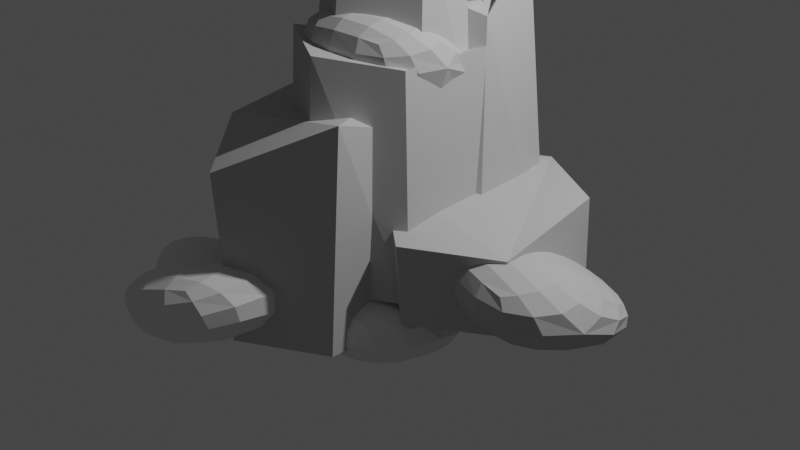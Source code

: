 # Source: Rock_1.blend  (saved by Blender 3.6.11; exported with 4.5.12 LTS)
import bpy
from mathutils import Matrix  # noqa: F401  (used for matrix-valued properties, if any)

bpy.ops.wm.read_factory_settings(use_empty=True)
scene = bpy.context.scene
scene.name = 'Scene'

# ---- collections
col_collection = bpy.data.collections.new('Collection'); scene.collection.children.link(col_collection)

# ---- materials (node trees are filled in below, after node groups)
mat_material_001 = bpy.data.materials.new('Material.001')
mat_material_001.use_transparent_shadow = False
mat_material_001.diffuse_color = (0.5372, 0.5372, 0.5372, 1.0)

# ---- material node trees

# ---- world
world_world = bpy.data.worlds.new('World'); scene.world = world_world
world_world.use_nodes = True; world_world.node_tree.nodes.clear()
_N = world_world.node_tree.nodes; _L = world_world.node_tree.links
n0 = _N.new('ShaderNodeOutputWorld'); n0.name = 'World Output'; n0.location = (300, 300)
n1 = _N.new('ShaderNodeBackground'); n1.name = 'Background'; n1.location = (10, 300)
n1.inputs[0].default_value = (0.05088, 0.05088, 0.05088, 1.0)
_L.new(n1.outputs[0], n0.inputs[0])
n0.is_active_output = True
world_world.color = (0.05088, 0.05088, 0.05088)
world_world.use_sun_shadow = False
world_world.sun_shadow_jitter_overblur = 0.0

# ---- cameras
cam_camera = bpy.data.cameras.new('Camera')
cam_camera.clip_end = 100.0
cam_camera.ortho_scale = 7.314

# ---- lights
light_light = bpy.data.lights.new('Light', 'POINT')
light_light.transmission_factor = 0.0
light_light.energy = 1000.0
light_light.shadow_soft_size = 0.1
light_light.shadow_maximum_resolution = 0.006
light_light.use_absolute_resolution = True

# ---- meshes
me_cylinder = bpy.data.meshes.new('Cylinder')
me_cylinder.from_pydata([(-2.103e-16, 0.9347, -0.05281), (-0.07896, 0.6956, 3.301), (0.866, 0.549, -0.05281), (0.6062, 0.35, 3.0), (0.866, -0.5653, -0.05281), (0.7122, -0.3925, 3.214), (-2.031e-16, -1.065, -0.08548), (0.106, -0.7425, 3.214), (-0.866, -0.5653, -0.08548), (-0.5002, -0.3925, 3.214), (-0.866, 0.4347, -0.08548), (-0.6062, 0.35, 3.0), (0.2001, 1.554, -0.628), (0.2001, 1.319, 2.458), (1.066, 1.054, -0.5953), (0.7273, 0.9646, 2.759), (1.066, 0.05371, -0.5953), (0.8682, 0.2574, 2.225), (0.2001, -0.4463, -0.628), (0.2001, -0.08096, 2.458), (-0.666, 0.05371, -0.628), (-0.4062, 0.269, 2.458), (-0.666, 1.054, -0.628), (-0.4851, 0.9646, 2.759), (0.09415, 0.7202, 1.711), (0.09415, 0.7202, -0.2893), (-0.2717, 0.09022, -0.7473), (-0.2717, 0.09022, 1.253), (0.5943, -0.4098, -0.7473), (0.5943, -0.4098, 1.253), (0.5943, -1.41, -0.7473), (0.7282, -1.377, 1.582), (-0.2717, -1.91, -0.7473), (-0.3827, -1.953, 0.9707), (-1.138, -1.41, -0.7473), (-1.319, -1.031, 1.05), (-1.138, -0.4098, -0.7473), (-1.138, -0.4098, 1.253), (0.9602, 0.2202, -0.2893), (0.8942, 0.2317, 1.959), (0.9602, -0.7798, -0.2893), (0.8942, -0.7683, 1.959), (0.09415, -1.28, -0.2893), (0.228, -1.247, 2.04), (-0.7719, -0.7798, -0.2893), (-0.638, -0.7466, 2.04), (-0.7719, 0.2202, -0.2893), (-0.7719, 0.2202, 1.711), (0.9496, 1.197, 0.6265), (0.9496, 1.132, -0.4264), (1.816, 0.7464, -0.4264), (1.816, 0.6974, 0.6265), (1.816, -0.3679, -0.4264), (1.88, -0.4943, 0.4234), (0.9496, -0.8679, -0.459), (1.014, -0.9943, 0.4234), (0.08353, -0.3679, -0.459), (0.08353, -0.3026, 0.6265), (0.08353, 0.6321, -0.4264), (0.08353, 0.6974, 0.6265), (-0.4207, 1.711, 1.652), (-0.4937, 1.568, -0.5998), (0.3723, 1.068, -0.5998), (0.3723, 1.068, 1.4), (0.3723, 0.06782, -0.5998), (0.3723, 0.06782, 1.4), (-0.4937, -0.4322, -0.5998), (-0.4937, -0.4322, 1.4), (-1.36, 0.06782, -0.5998), (-1.287, 0.2108, 1.652), (-1.36, 1.068, -0.5998), (-1.287, 1.211, 1.652)], [], [(0, 1, 3, 2), (2, 3, 5, 4), (4, 5, 7, 6), (6, 7, 9, 8), (3, 1, 11, 9, 7, 5), (8, 9, 11, 10), (10, 11, 1, 0), (0, 2, 4, 6, 8, 10), (12, 13, 15, 14), (14, 15, 17, 16), (16, 17, 19, 18), (18, 19, 21, 20), (15, 13, 23, 21, 19, 17), (20, 21, 23, 22), (22, 23, 13, 12), (12, 14, 16, 18, 20, 22), (54, 55, 57, 56), (39, 24, 47, 45, 43, 41), (26, 27, 29, 28), (49, 50, 52, 54, 56, 58), (42, 43, 45, 44), (28, 29, 31, 30), (25, 38, 40, 42, 44, 46), (40, 41, 43, 42), (30, 31, 33, 32), (46, 47, 24, 25), (38, 39, 41, 40), (32, 33, 35, 34), (29, 27, 37, 35, 33, 31), (25, 24, 39, 38), (34, 35, 37, 36), (51, 48, 59, 57, 55, 53), (44, 45, 47, 46), (36, 37, 27, 26), (26, 28, 30, 32, 34, 36), (52, 53, 55, 54), (58, 59, 48, 49), (50, 51, 53, 52), (49, 48, 51, 50), (56, 57, 59, 58), (66, 67, 69, 68), (61, 62, 64, 66, 68, 70), (63, 60, 71, 69, 67, 65), (64, 65, 67, 66), (70, 71, 60, 61), (62, 63, 65, 64), (61, 60, 63, 62), (68, 69, 71, 70)])
_uv = me_cylinder.uv_layers.new(name='UVMap')
_uv.uv.foreach_set('vector', [1.0, 0.5, 1.0, 1.0, 0.8333, 1.0, 0.8333, 0.5, 0.8333, 0.5, 0.8333, 1.0, 0.6667, 1.0, 0.6667, 0.5, 0.6667, 0.5, 0.6667, 1.0, 0.5, 1.0, 0.5, 0.5, 0.5, 0.5, 0.5, 1.0, 0.3333, 1.0, 0.3333, 0.5, 0.4578, 0.37, 0.25, 0.49, 0.04215, 0.37, 0.04215, 0.13, 0.25, 0.01, 0.4578, 0.13, 0.3333, 0.5, 0.3333, 1.0, 0.1667, 1.0, 0.1667, 0.5, 0.1667, 0.5, 0.1667, 1.0, -8.941e-08, 1.0, -8.941e-08, 0.5, 0.75, 0.49, 0.9578, 0.37, 0.9578, 0.13, 0.75, 0.01, 0.5422, 0.13, 0.5422, 0.37, 1.0, 0.5, 1.0, 1.0, 0.8333, 1.0, 0.8333, 0.5, 0.8333, 0.5, 0.8333, 1.0, 0.6667, 1.0, 0.6667, 0.5, 0.6667, 0.5, 0.6667, 1.0, 0.5, 1.0, 0.5, 0.5, 0.5, 0.5, 0.5, 1.0, 0.3333, 1.0, 0.3333, 0.5, 0.4578, 0.37, 0.25, 0.49, 0.04215, 0.37, 0.04215, 0.13, 0.25, 0.01, 0.4578, 0.13, 0.3333, 0.5, 0.3333, 1.0, 0.1667, 1.0, 0.1667, 0.5, 0.1667, 0.5, 0.1667, 1.0, -8.941e-08, 1.0, -8.941e-08, 0.5, 0.75, 0.49, 0.9578, 0.37, 0.9578, 0.13, 0.75, 0.01, 0.5422, 0.13, 0.5422, 0.37, 0.5, 0.5, 0.5, 1.0, 0.3333, 1.0, 0.3333, 0.5, 0.4578, 0.37, 0.25, 0.49, 0.04215, 0.37, 0.04215, 0.13, 0.25, 0.01, 0.4578, 0.13, 1.0, 0.5, 1.0, 1.0, 0.8333, 1.0, 0.8333, 0.5, 0.75, 0.49, 0.9578, 0.37, 0.9578, 0.13, 0.75, 0.01, 0.5422, 0.13, 0.5422, 0.37, 0.5, 0.5, 0.5, 1.0, 0.3333, 1.0, 0.3333, 0.5, 0.8333, 0.5, 0.8333, 1.0, 0.6667, 1.0, 0.6667, 0.5, 0.75, 0.49, 0.9578, 0.37, 0.9578, 0.13, 0.75, 0.01, 0.5422, 0.13, 0.5422, 0.37, 0.6667, 0.5, 0.6667, 1.0, 0.5, 1.0, 0.5, 0.5, 0.6667, 0.5, 0.6667, 1.0, 0.5, 1.0, 0.5, 0.5, 0.1667, 0.5, 0.1667, 1.0, -8.941e-08, 1.0, -8.941e-08, 0.5, 0.8333, 0.5, 0.8333, 1.0, 0.6667, 1.0, 0.6667, 0.5, 0.5, 0.5, 0.5, 1.0, 0.3333, 1.0, 0.3333, 0.5, 0.4578, 0.37, 0.25, 0.49, 0.04215, 0.37, 0.04215, 0.13, 0.25, 0.01, 0.4578, 0.13, 1.0, 0.5, 1.0, 1.0, 0.8333, 1.0, 0.8333, 0.5, 0.3333, 0.5, 0.3333, 1.0, 0.1667, 1.0, 0.1667, 0.5, 0.4578, 0.37, 0.25, 0.49, 0.04215, 0.37, 0.04215, 0.13, 0.25, 0.01, 0.4578, 0.13, 0.3333, 0.5, 0.3333, 1.0, 0.1667, 1.0, 0.1667, 0.5, 0.1667, 0.5, 0.1667, 1.0, -8.941e-08, 1.0, -8.941e-08, 0.5, 0.75, 0.49, 0.9578, 0.37, 0.9578, 0.13, 0.75, 0.01, 0.5422, 0.13, 0.5422, 0.37, 0.6667, 0.5, 0.6667, 1.0, 0.5, 1.0, 0.5, 0.5, 0.1667, 0.5, 0.1667, 1.0, -8.941e-08, 1.0, -8.941e-08, 0.5, 0.8333, 0.5, 0.8333, 1.0, 0.6667, 1.0, 0.6667, 0.5, 1.0, 0.5, 1.0, 1.0, 0.8333, 1.0, 0.8333, 0.5, 0.3333, 0.5, 0.3333, 1.0, 0.1667, 1.0, 0.1667, 0.5, 0.5, 0.5, 0.5, 1.0, 0.3333, 1.0, 0.3333, 0.5, 0.75, 0.49, 0.9578, 0.37, 0.9578, 0.13, 0.75, 0.01, 0.5422, 0.13, 0.5422, 0.37, 0.4578, 0.37, 0.25, 0.49, 0.04215, 0.37, 0.04215, 0.13, 0.25, 0.01, 0.4578, 0.13, 0.6667, 0.5, 0.6667, 1.0, 0.5, 1.0, 0.5, 0.5, 0.1667, 0.5, 0.1667, 1.0, -8.941e-08, 1.0, -8.941e-08, 0.5, 0.8333, 0.5, 0.8333, 1.0, 0.6667, 1.0, 0.6667, 0.5, 1.0, 0.5, 1.0, 1.0, 0.8333, 1.0, 0.8333, 0.5, 0.3333, 0.5, 0.3333, 1.0, 0.1667, 1.0, 0.1667, 0.5])
me_cylinder.materials.append(mat_material_001)
me_cylinder.update()
me_cube = bpy.data.meshes.new('Cube')
me_cube.from_pydata([(-1.419, -1.147, -0.6398), (-1.419, -1.147, 0.6398), (-1.419, 1.147, -0.6398), (1.419, -1.147, -0.6398), (1.419, -1.147, 0.6398), (1.419, 1.147, -0.6398), (-1.419, -0.4227, 0.6398), (-1.419, 1.147, -0.4233), (1.419, 1.147, 0.03616), (1.419, 0.2558, 0.6398)], [], [(9, 8, 7, 6), (3, 4, 1, 0), (2, 5, 3, 0), (9, 6, 1, 4), (5, 8, 9, 4, 3), (2, 7, 8, 5), (0, 1, 6, 7, 2)])
_uv = me_cube.uv_layers.new(name='UVMap')
_uv.uv.foreach_set('vector', [0.625, 0.5971, 0.5071, 0.5, 0.4173, 0.25, 0.625, 0.07894, 0.375, 0.75, 0.625, 0.75, 0.625, 1.0, 0.375, 1.0, 0.125, 0.5, 0.375, 0.5, 0.375, 0.75, 0.125, 0.75, 0.625, 0.5971, 0.875, 0.6711, 0.875, 0.75, 0.625, 0.75, 0.375, 0.5, 0.5071, 0.5, 0.625, 0.5971, 0.625, 0.75, 0.375, 0.75, 0.375, 0.25, 0.4173, 0.25, 0.5071, 0.5, 0.375, 0.5, 0.375, 0.0, 0.625, 0.0, 0.625, 0.07894, 0.4173, 0.25, 0.375, 0.25])
me_cube.materials.append(mat_material_001)
me_cube.update()
me_cube_001 = bpy.data.meshes.new('Cube.001')
me_cube_001.from_pydata([(-1.419, -1.147, -0.6398), (-1.419, -1.147, 0.6398), (-1.419, 1.147, -0.6398), (1.419, -1.147, -0.6398), (1.419, -1.147, 0.6398), (1.419, 1.147, -0.6398), (-1.419, -0.4227, 0.6398), (-1.419, 1.147, -0.4233), (1.419, 1.147, 0.03616), (1.419, 0.2558, 0.6398)], [], [(9, 8, 7, 6), (3, 4, 1, 0), (2, 5, 3, 0), (9, 6, 1, 4), (5, 8, 9, 4, 3), (2, 7, 8, 5), (0, 1, 6, 7, 2)])
_uv = me_cube_001.uv_layers.new(name='UVMap')
_uv.uv.foreach_set('vector', [0.625, 0.5971, 0.5071, 0.5, 0.4173, 0.25, 0.625, 0.07894, 0.375, 0.75, 0.625, 0.75, 0.625, 1.0, 0.375, 1.0, 0.125, 0.5, 0.375, 0.5, 0.375, 0.75, 0.125, 0.75, 0.625, 0.5971, 0.875, 0.6711, 0.875, 0.75, 0.625, 0.75, 0.375, 0.5, 0.5071, 0.5, 0.625, 0.5971, 0.625, 0.75, 0.375, 0.75, 0.375, 0.25, 0.4173, 0.25, 0.5071, 0.5, 0.375, 0.5, 0.375, 0.0, 0.625, 0.0, 0.625, 0.07894, 0.4173, 0.25, 0.375, 0.25])
me_cube_001.materials.append(mat_material_001)
me_cube_001.update()
me_cube_002 = bpy.data.meshes.new('Cube.002')
me_cube_002.from_pydata([(-1.419, -1.147, -0.6398), (-1.419, -1.147, 0.6398), (-1.419, 1.147, -0.6398), (1.419, -1.147, -0.6398), (1.419, -1.147, 0.6398), (1.419, 1.147, -0.6398), (-1.419, -0.4227, 0.6398), (-1.419, 1.147, -0.4233), (1.419, 1.147, 0.03616), (1.419, 0.2558, 0.6398)], [], [(9, 8, 7, 6), (3, 4, 1, 0), (2, 5, 3, 0), (9, 6, 1, 4), (5, 8, 9, 4, 3), (2, 7, 8, 5), (0, 1, 6, 7, 2)])
_uv = me_cube_002.uv_layers.new(name='UVMap')
_uv.uv.foreach_set('vector', [0.625, 0.5971, 0.5071, 0.5, 0.4173, 0.25, 0.625, 0.07894, 0.375, 0.75, 0.625, 0.75, 0.625, 1.0, 0.375, 1.0, 0.125, 0.5, 0.375, 0.5, 0.375, 0.75, 0.125, 0.75, 0.625, 0.5971, 0.875, 0.6711, 0.875, 0.75, 0.625, 0.75, 0.375, 0.5, 0.5071, 0.5, 0.625, 0.5971, 0.625, 0.75, 0.375, 0.75, 0.375, 0.25, 0.4173, 0.25, 0.5071, 0.5, 0.375, 0.5, 0.375, 0.0, 0.625, 0.0, 0.625, 0.07894, 0.4173, 0.25, 0.375, 0.25])
me_cube_002.materials.append(mat_material_001)
me_cube_002.update()
me_cube_003 = bpy.data.meshes.new('Cube.003')
me_cube_003.from_pydata([(-1.419, -1.147, -0.6398), (-1.419, -1.147, 0.6398), (-1.419, 1.147, -0.6398), (1.419, -1.147, -0.6398), (1.419, -1.147, 0.6398), (1.419, 1.147, -0.6398), (-1.419, -0.4227, 0.6398), (-1.419, 1.147, -0.4233), (1.419, 1.147, 0.03616), (1.419, 0.2558, 0.6398)], [], [(9, 8, 7, 6), (3, 4, 1, 0), (2, 5, 3, 0), (9, 6, 1, 4), (5, 8, 9, 4, 3), (2, 7, 8, 5), (0, 1, 6, 7, 2)])
_uv = me_cube_003.uv_layers.new(name='UVMap')
_uv.uv.foreach_set('vector', [0.625, 0.5971, 0.5071, 0.5, 0.4173, 0.25, 0.625, 0.07894, 0.375, 0.75, 0.625, 0.75, 0.625, 1.0, 0.375, 1.0, 0.125, 0.5, 0.375, 0.5, 0.375, 0.75, 0.125, 0.75, 0.625, 0.5971, 0.875, 0.6711, 0.875, 0.75, 0.625, 0.75, 0.375, 0.5, 0.5071, 0.5, 0.625, 0.5971, 0.625, 0.75, 0.375, 0.75, 0.375, 0.25, 0.4173, 0.25, 0.5071, 0.5, 0.375, 0.5, 0.375, 0.0, 0.625, 0.0, 0.625, 0.07894, 0.4173, 0.25, 0.375, 0.25])
me_cube_003.update()
me_cube_004 = bpy.data.meshes.new('Cube.004')
me_cube_004.from_pydata([(-1.419, -1.147, -0.6398), (-1.419, -1.147, 0.6398), (-1.419, 1.147, -0.6398), (1.419, -1.147, -0.6398), (1.419, -1.147, 0.6398), (1.419, 1.147, -0.6398), (-1.419, -0.4227, 0.6398), (-1.419, 1.147, -0.4233), (1.419, 1.147, 0.03616), (1.419, 0.2558, 0.6398)], [], [(9, 8, 7, 6), (3, 4, 1, 0), (2, 5, 3, 0), (9, 6, 1, 4), (5, 8, 9, 4, 3), (2, 7, 8, 5), (0, 1, 6, 7, 2)])
_uv = me_cube_004.uv_layers.new(name='UVMap')
_uv.uv.foreach_set('vector', [0.625, 0.5971, 0.5071, 0.5, 0.4173, 0.25, 0.625, 0.07894, 0.375, 0.75, 0.625, 0.75, 0.625, 1.0, 0.375, 1.0, 0.125, 0.5, 0.375, 0.5, 0.375, 0.75, 0.125, 0.75, 0.625, 0.5971, 0.875, 0.6711, 0.875, 0.75, 0.625, 0.75, 0.375, 0.5, 0.5071, 0.5, 0.625, 0.5971, 0.625, 0.75, 0.375, 0.75, 0.375, 0.25, 0.4173, 0.25, 0.5071, 0.5, 0.375, 0.5, 0.375, 0.0, 0.625, 0.0, 0.625, 0.07894, 0.4173, 0.25, 0.375, 0.25])
me_cube_004.materials.append(mat_material_001)
me_cube_004.update()
me_cube_005 = bpy.data.meshes.new('Cube.005')
me_cube_005.from_pydata([(-1.419, -1.147, -0.6398), (-1.419, -1.147, 0.6398), (-1.419, 1.147, -0.6398), (1.419, -1.147, -0.6398), (1.419, -1.147, 0.6398), (1.419, 1.147, -0.6398), (-1.419, -0.4227, 0.6398), (-1.419, 1.147, -0.4233), (1.419, 1.147, 0.03616), (1.419, 0.2558, 0.6398)], [], [(9, 8, 7, 6), (3, 4, 1, 0), (2, 5, 3, 0), (9, 6, 1, 4), (5, 8, 9, 4, 3), (2, 7, 8, 5), (0, 1, 6, 7, 2)])
_uv = me_cube_005.uv_layers.new(name='UVMap')
_uv.uv.foreach_set('vector', [0.625, 0.5971, 0.5071, 0.5, 0.4173, 0.25, 0.625, 0.07894, 0.375, 0.75, 0.625, 0.75, 0.625, 1.0, 0.375, 1.0, 0.125, 0.5, 0.375, 0.5, 0.375, 0.75, 0.125, 0.75, 0.625, 0.5971, 0.875, 0.6711, 0.875, 0.75, 0.625, 0.75, 0.375, 0.5, 0.5071, 0.5, 0.625, 0.5971, 0.625, 0.75, 0.375, 0.75, 0.375, 0.25, 0.4173, 0.25, 0.5071, 0.5, 0.375, 0.5, 0.375, 0.0, 0.625, 0.0, 0.625, 0.07894, 0.4173, 0.25, 0.375, 0.25])
me_cube_005.update()
me_cube_006 = bpy.data.meshes.new('Cube.006')
me_cube_006.from_pydata([(-1.419, -1.147, -0.6398), (-1.419, -1.147, 0.6398), (-1.419, 1.147, -0.6398), (1.419, -1.147, -0.6398), (1.419, -1.147, 0.6398), (1.419, 1.147, -0.6398), (-1.419, -0.4227, 0.6398), (-1.419, 1.147, -0.4233), (1.419, 1.147, 0.03616), (1.419, 0.2558, 0.6398)], [], [(9, 8, 7, 6), (3, 4, 1, 0), (2, 5, 3, 0), (9, 6, 1, 4), (5, 8, 9, 4, 3), (2, 7, 8, 5), (0, 1, 6, 7, 2)])
_uv = me_cube_006.uv_layers.new(name='UVMap')
_uv.uv.foreach_set('vector', [0.625, 0.5971, 0.5071, 0.5, 0.4173, 0.25, 0.625, 0.07894, 0.375, 0.75, 0.625, 0.75, 0.625, 1.0, 0.375, 1.0, 0.125, 0.5, 0.375, 0.5, 0.375, 0.75, 0.125, 0.75, 0.625, 0.5971, 0.875, 0.6711, 0.875, 0.75, 0.625, 0.75, 0.375, 0.5, 0.5071, 0.5, 0.625, 0.5971, 0.625, 0.75, 0.375, 0.75, 0.375, 0.25, 0.4173, 0.25, 0.5071, 0.5, 0.375, 0.5, 0.375, 0.0, 0.625, 0.0, 0.625, 0.07894, 0.4173, 0.25, 0.375, 0.25])
me_cube_006.update()
me_cube_007 = bpy.data.meshes.new('Cube.007')
me_cube_007.from_pydata([(-1.419, -1.147, -0.6398), (-1.419, -1.147, 0.6398), (-1.419, 1.147, -0.6398), (1.419, -1.147, -0.6398), (1.419, -1.147, 0.6398), (1.419, 1.147, -0.6398), (-1.419, -0.4227, 0.6398), (-1.419, 1.147, -0.4233), (1.419, 1.147, 0.03616), (1.419, 0.2558, 0.6398)], [], [(9, 8, 7, 6), (3, 4, 1, 0), (2, 5, 3, 0), (9, 6, 1, 4), (5, 8, 9, 4, 3), (2, 7, 8, 5), (0, 1, 6, 7, 2)])
_uv = me_cube_007.uv_layers.new(name='UVMap')
_uv.uv.foreach_set('vector', [0.625, 0.5971, 0.5071, 0.5, 0.4173, 0.25, 0.625, 0.07894, 0.375, 0.75, 0.625, 0.75, 0.625, 1.0, 0.375, 1.0, 0.125, 0.5, 0.375, 0.5, 0.375, 0.75, 0.125, 0.75, 0.625, 0.5971, 0.875, 0.6711, 0.875, 0.75, 0.625, 0.75, 0.375, 0.5, 0.5071, 0.5, 0.625, 0.5971, 0.625, 0.75, 0.375, 0.75, 0.375, 0.25, 0.4173, 0.25, 0.5071, 0.5, 0.375, 0.5, 0.375, 0.0, 0.625, 0.0, 0.625, 0.07894, 0.4173, 0.25, 0.375, 0.25])
me_cube_007.materials.append(mat_material_001)
me_cube_007.update()
me_cube_008 = bpy.data.meshes.new('Cube.008')
me_cube_008.from_pydata([(-1.419, -1.147, -0.6398), (-1.419, -1.147, 0.6398), (-1.419, 1.147, -0.6398), (1.419, -1.147, -0.6398), (1.419, -1.147, 0.6398), (1.419, 1.147, -0.6398), (-1.419, -0.4227, 0.6398), (-1.419, 1.147, -0.4233), (1.419, 1.147, 0.03616), (1.419, 0.2558, 0.6398)], [], [(9, 8, 7, 6), (3, 4, 1, 0), (2, 5, 3, 0), (9, 6, 1, 4), (5, 8, 9, 4, 3), (2, 7, 8, 5), (0, 1, 6, 7, 2)])
_uv = me_cube_008.uv_layers.new(name='UVMap')
_uv.uv.foreach_set('vector', [0.625, 0.5971, 0.5071, 0.5, 0.4173, 0.25, 0.625, 0.07894, 0.375, 0.75, 0.625, 0.75, 0.625, 1.0, 0.375, 1.0, 0.125, 0.5, 0.375, 0.5, 0.375, 0.75, 0.125, 0.75, 0.625, 0.5971, 0.875, 0.6711, 0.875, 0.75, 0.625, 0.75, 0.375, 0.5, 0.5071, 0.5, 0.625, 0.5971, 0.625, 0.75, 0.375, 0.75, 0.375, 0.25, 0.4173, 0.25, 0.5071, 0.5, 0.375, 0.5, 0.375, 0.0, 0.625, 0.0, 0.625, 0.07894, 0.4173, 0.25, 0.375, 0.25])
me_cube_008.materials.append(mat_material_001)
me_cube_008.update()
me_cube_009 = bpy.data.meshes.new('Cube.009')
me_cube_009.from_pydata([(-1.419, -1.147, -0.6398), (-1.419, -1.147, 0.6398), (-1.419, 1.147, -0.6398), (1.419, -1.147, -0.6398), (1.419, -1.147, 0.6398), (1.419, 1.147, -0.6398), (-1.419, -0.4227, 0.6398), (-1.419, 1.147, -0.4233), (1.419, 1.147, 0.03616), (1.419, 0.2558, 0.6398)], [], [(9, 8, 7, 6), (3, 4, 1, 0), (2, 5, 3, 0), (9, 6, 1, 4), (5, 8, 9, 4, 3), (2, 7, 8, 5), (0, 1, 6, 7, 2)])
_uv = me_cube_009.uv_layers.new(name='UVMap')
_uv.uv.foreach_set('vector', [0.625, 0.5971, 0.5071, 0.5, 0.4173, 0.25, 0.625, 0.07894, 0.375, 0.75, 0.625, 0.75, 0.625, 1.0, 0.375, 1.0, 0.125, 0.5, 0.375, 0.5, 0.375, 0.75, 0.125, 0.75, 0.625, 0.5971, 0.875, 0.6711, 0.875, 0.75, 0.625, 0.75, 0.375, 0.5, 0.5071, 0.5, 0.625, 0.5971, 0.625, 0.75, 0.375, 0.75, 0.375, 0.25, 0.4173, 0.25, 0.5071, 0.5, 0.375, 0.5, 0.375, 0.0, 0.625, 0.0, 0.625, 0.07894, 0.4173, 0.25, 0.375, 0.25])
me_cube_009.materials.append(mat_material_001)
me_cube_009.update()
me_cube_010 = bpy.data.meshes.new('Cube.010')
me_cube_010.from_pydata([(-1.419, -1.147, -0.6398), (-1.419, -1.147, 0.6398), (-1.419, 1.147, -0.6398), (1.419, -1.147, -0.6398), (1.419, -1.147, 0.6398), (1.419, 1.147, -0.6398), (-1.419, -0.4227, 0.6398), (-1.419, 1.147, -0.4233), (1.419, 1.147, 0.03616), (1.419, 0.2558, 0.6398)], [], [(9, 8, 7, 6), (3, 4, 1, 0), (2, 5, 3, 0), (9, 6, 1, 4), (5, 8, 9, 4, 3), (2, 7, 8, 5), (0, 1, 6, 7, 2)])
_uv = me_cube_010.uv_layers.new(name='UVMap')
_uv.uv.foreach_set('vector', [0.625, 0.5971, 0.5071, 0.5, 0.4173, 0.25, 0.625, 0.07894, 0.375, 0.75, 0.625, 0.75, 0.625, 1.0, 0.375, 1.0, 0.125, 0.5, 0.375, 0.5, 0.375, 0.75, 0.125, 0.75, 0.625, 0.5971, 0.875, 0.6711, 0.875, 0.75, 0.625, 0.75, 0.375, 0.5, 0.5071, 0.5, 0.625, 0.5971, 0.625, 0.75, 0.375, 0.75, 0.375, 0.25, 0.4173, 0.25, 0.5071, 0.5, 0.375, 0.5, 0.375, 0.0, 0.625, 0.0, 0.625, 0.07894, 0.4173, 0.25, 0.375, 0.25])
me_cube_010.materials.append(mat_material_001)
me_cube_010.update()

# ---- objects
ob_light = bpy.data.objects.new('Light', light_light)
ob_camera = bpy.data.objects.new('Camera', cam_camera)
ob_cylinder = bpy.data.objects.new('Cylinder', me_cylinder)
ob_cube = bpy.data.objects.new('Cube', me_cube)
ob_cube_001 = bpy.data.objects.new('Cube.001', me_cube_001)
ob_cube_002 = bpy.data.objects.new('Cube.002', me_cube_002)
ob_cube_003 = bpy.data.objects.new('Cube.003', me_cube_003)
ob_cube_004 = bpy.data.objects.new('Cube.004', me_cube_004)
ob_cube_005 = bpy.data.objects.new('Cube.005', me_cube_005)
ob_cube_006 = bpy.data.objects.new('Cube.006', me_cube_006)
ob_cube_007 = bpy.data.objects.new('Cube.007', me_cube_007)
ob_cube_008 = bpy.data.objects.new('Cube.008', me_cube_008)
ob_cube_009 = bpy.data.objects.new('Cube.009', me_cube_009)
ob_cube_010 = bpy.data.objects.new('Cube.010', me_cube_010)

# ---- transforms, parenting, visibility, modifiers, constraints
ob_light.location = (4.076, 1.005, 5.904)
ob_light.rotation_euler = (0.6503, 0.05522, 1.866)
ob_light.lock_rotations_4d = False
ob_light.empty_display_type = 'ARROWS'
ob_light.color = (0.0, 0.0, 0.0, 0.0)
ob_light.lineart.crease_threshold = 0.0
ob_camera.location = (7.359, -6.926, 4.958)
ob_camera.rotation_euler = (1.109, 0.0, 0.8149)
ob_camera.lock_rotations_4d = False
ob_camera.empty_display_type = 'ARROWS'
ob_camera.color = (0.0, 0.0, 0.0, 0.0)
ob_camera.display_type = 'WIRE'
ob_camera.lineart.crease_threshold = 0.0
ob_cylinder.location = (0.0, 0.0, 0.0)
ob_cube.location = (1.798, 0.0, 0.0)
ob_cube.rotation_euler = (0.0, -0.0, -0.4501)
ob_cube.scale = (0.7778, 0.7778, 0.7778)
_m = ob_cube.modifiers.new('Subdivision', 'SUBSURF')
ob_cube_001.location = (0.898, 0.4524, -0.3351)
ob_cube_001.scale = (0.7778, 0.7778, 0.7778)
_m = ob_cube_001.modifiers.new('Subdivision', 'SUBSURF')
ob_cube_002.location = (-1.289, 1.082, -0.1371)
ob_cube_002.scale = (0.7778, 0.7778, 0.7778)
_m = ob_cube_002.modifiers.new('Subdivision', 'SUBSURF')
ob_cube_003.location = (-0.9519, -1.271, -0.5683)
ob_cube_003.scale = (0.7778, 0.7778, 0.7778)
_m = ob_cube_003.modifiers.new('Subdivision', 'SUBSURF')
ob_cube_004.location = (-1.077, -0.5557, -0.4669)
ob_cube_004.rotation_euler = (0.8273, -0.0, 0.0)
ob_cube_004.scale = (0.7778, 0.7778, 0.7778)
_m = ob_cube_004.modifiers.new('Subdivision', 'SUBSURF')
ob_cube_005.location = (-0.7533, -1.77, -0.4922)
ob_cube_005.rotation_euler = (0.0, -0.3779, 0.0)
ob_cube_005.scale = (0.7778, 0.7778, 0.7778)
_m = ob_cube_005.modifiers.new('Subdivision', 'SUBSURF')
ob_cube_006.location = (0.1839, -0.5547, -0.6895)
ob_cube_006.scale = (0.7778, 0.7778, 0.7778)
_m = ob_cube_006.modifiers.new('Subdivision', 'SUBSURF')
ob_cube_007.location = (0.1771, 0.9373, -0.2018)
ob_cube_007.scale = (0.7778, 0.7778, 0.7778)
_m = ob_cube_007.modifiers.new('Subdivision', 'SUBSURF')
ob_cube_008.location = (-0.9946, 0.8507, 0.05121)
ob_cube_008.rotation_euler = (-0.0, 2.555, -0.0)
ob_cube_008.scale = (0.7778, 0.7778, 0.7778)
_m = ob_cube_008.modifiers.new('Subdivision', 'SUBSURF')
ob_cube_009.location = (0.1987, -0.3598, 1.9)
ob_cube_009.scale = (0.6357, 0.6579, 0.7778)
_m = ob_cube_009.modifiers.new('Subdivision', 'SUBSURF')
ob_cube_010.location = (0.1274, 0.2102, 2.671)
ob_cube_010.scale = (0.6357, 0.6579, 0.7778)
_m = ob_cube_010.modifiers.new('Subdivision', 'SUBSURF')

# ---- collection membership
col_collection.objects.link(ob_light)
col_collection.objects.link(ob_camera)
col_collection.objects.link(ob_cylinder)
col_collection.objects.link(ob_cube)
col_collection.objects.link(ob_cube_001)
col_collection.objects.link(ob_cube_002)
col_collection.objects.link(ob_cube_003)
col_collection.objects.link(ob_cube_004)
col_collection.objects.link(ob_cube_005)
col_collection.objects.link(ob_cube_006)
col_collection.objects.link(ob_cube_007)
col_collection.objects.link(ob_cube_008)
col_collection.objects.link(ob_cube_009)
col_collection.objects.link(ob_cube_010)

# ---- scene / render settings (as saved in the file)
scene.camera = ob_camera
scene.frame_start = 1; scene.frame_end = 250; scene.frame_set(1)
scene.render.engine = 'BLENDER_EEVEE_NEXT'
scene.cycles.sampling_pattern = 'TABULATED_SOBOL'
scene.view_settings.view_transform = 'Filmic'
bpy.context.view_layer.update()
